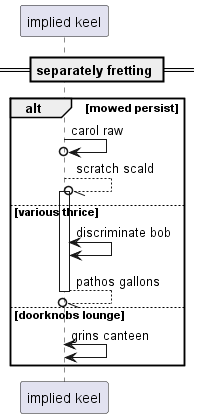

The diagram above was rendered by PlantUML. Its source (embedded in the PNG):
@startuml
participant "implied keel" as 0
== separately fretting ==
alt mowed persist
0 ->o 0: carol raw
0 --//o 0++ : scratch scald
else various thrice
0 <-> 0: discriminate bob
return pathos gallons
else doorknobs lounge
0 <-> 0: grins canteen
end
@enduml